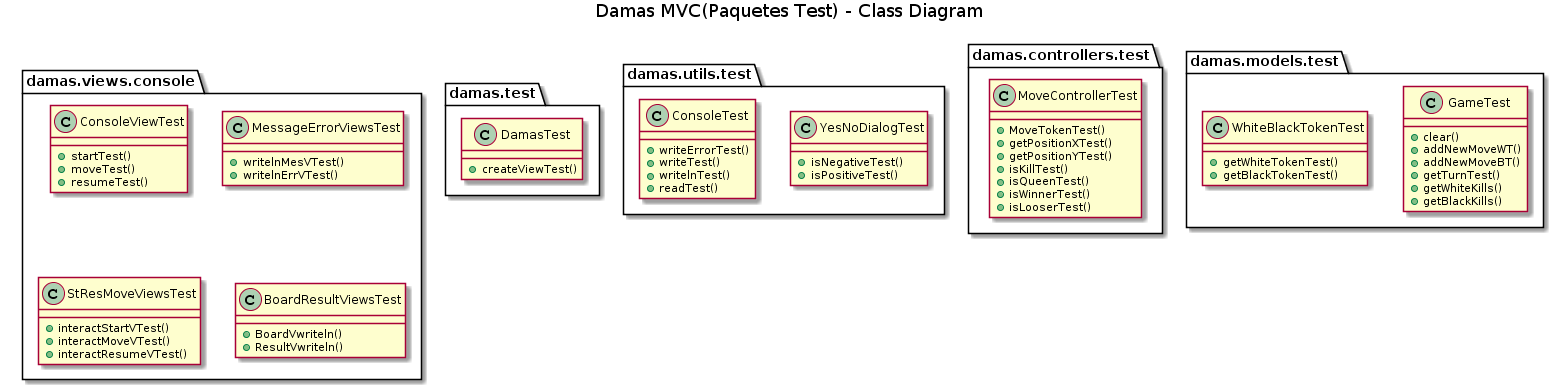

The diagram above was rendered by PlantUML. Its source (embedded in the PNG):
@startuml
title Damas MVC(Paquetes Test) - Class Diagram

Package damas.test{
    class DamasTest{
        +createViewTest()
    }
}

Package damas.utils.test{
    class YesNoDialogTest{
        +isNegativeTest()
        +isPositiveTest()
    }
    class ConsoleTest{
        +writeErrorTest()
        +writeTest()
        +writelnTest()
        +readTest()
    }
}

Package damas.controllers.test{
    class MoveControllerTest{
        +MoveTokenTest()
        +getPositionXTest()
        +getPositionYTest()
        +isKillTest()
        +isQueenTest()
        +isWinnerTest()
        +isLooserTest()
    }
}

Package damas.views.console{
    class ConsoleViewTest{
        +startTest()
        +moveTest()
        +resumeTest()
    }
    class MessageErrorViewsTest{
        +writelnMesVTest()
        +writelnErrVTest()
    }
    class StResMoveViewsTest{
        +interactStartVTest()
        +interactMoveVTest()
        +interactResumeVTest()
    }
    class BoardResultViewsTest{
        +BoardVwriteln()
        +ResultVwriteln()
    }
}


Package damas.models.test{
    class GameTest{
        +clear()
        +addNewMoveWT()
        +addNewMoveBT()
        +getTurnTest()
        +getWhiteKills()
        +getBlackKills()
    }
    class WhiteBlackTokenTest{
        +getWhiteTokenTest()
        +getBlackTokenTest()
    }
}
@enduml